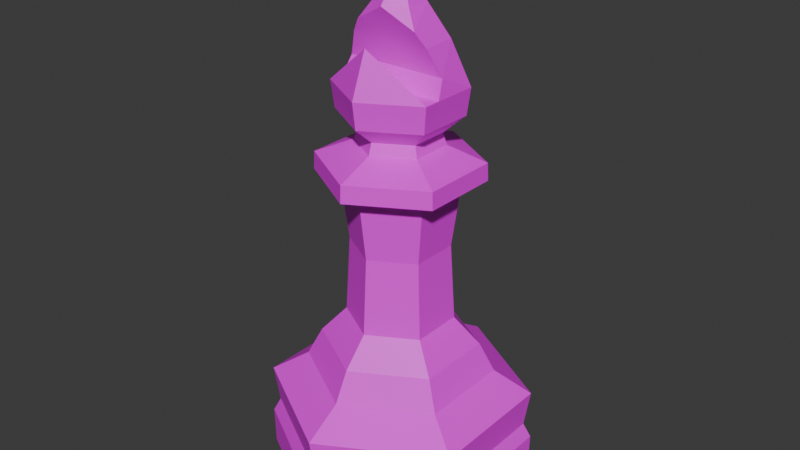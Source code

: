 # Source: bishop.blend  (saved by Blender 4.4.32; exported with 4.5.12 LTS)
import bpy
from mathutils import Matrix  # noqa: F401  (used for matrix-valued properties, if any)

bpy.ops.wm.read_factory_settings(use_empty=True)
scene = bpy.context.scene
scene.name = 'Scene'

# ---- collections
col_collection = bpy.data.collections.new('Collection'); scene.collection.children.link(col_collection)

# ---- images (referenced by path relative to the original .blend; pixels are not part of the script)
import os
ASSET_DIR = os.environ.get("B2B_ASSET_DIR", "")  # directory of the original .blend (textures are referenced by path, not embedded)
HERE = os.path.dirname(os.path.abspath(__file__))  # packed textures are extracted next to this script under _unpacked/

def load_image(name, relpath, width, height, colorspace="sRGB"):
    """Load a texture the original file referenced (path relative to the .blend, or extracted next to this script)."""
    p = next((c for c in (os.path.join(HERE, relpath), os.path.join(ASSET_DIR, relpath)) if relpath and os.path.exists(c)), "")
    if p:
        img = bpy.data.images.load(p, check_existing=True)
        img.name = name
    else:  # same state as the original file: an image datablock whose file is absent (Cycles renders it pink)
        img = bpy.data.images.new(name, width, height)
        img.source = "FILE"
        img.filepath = "//" + (relpath or name)
    img.colorspace_settings.name = colorspace
    return img
img_veneerwhiteoakrandommatched001_col_2k_metalness_png_004 = load_image('VeneerWhiteOakRandomMatched001_COL_2K_METALNESS.png.004', 'VeneerWhiteOakRandomMatched001_COL_2K_METALNESS.png', 1024, 1024, 'sRGB')

# ---- materials (node trees are filled in below, after node groups)
mat_white_oak_004 = bpy.data.materials.new('White Oak.004')

# ---- material node trees
mat_white_oak_004.use_nodes = True; mat_white_oak_004.node_tree.nodes.clear()
_N = mat_white_oak_004.node_tree.nodes; _L = mat_white_oak_004.node_tree.links
n0 = _N.new('ShaderNodeBsdfPrincipled'); n0.name = 'Principled BSDF'; n0.location = (10, 300)
n1 = _N.new('ShaderNodeOutputMaterial'); n1.name = 'Material Output'; n1.location = (300, 300)
n2 = _N.new('ShaderNodeTexImage'); n2.name = 'Image Texture'; n2.location = (-341, 202)
n2.image = img_veneerwhiteoakrandommatched001_col_2k_metalness_png_004
_L.new(n0.outputs[0], n1.inputs[0])
_L.new(n2.outputs[0], n0.inputs[0])
n1.is_active_output = True

# ---- world
world_world = bpy.data.worlds.new('World'); scene.world = world_world
world_world.use_nodes = True; world_world.node_tree.nodes.clear()
_N = world_world.node_tree.nodes; _L = world_world.node_tree.links
n0 = _N.new('ShaderNodeOutputWorld'); n0.name = 'World Output'; n0.location = (300, 300)
n1 = _N.new('ShaderNodeBackground'); n1.name = 'Background'; n1.location = (10, 300)
n1.inputs[0].default_value = (0.05088, 0.05088, 0.05088, 1.0)
_L.new(n1.outputs[0], n0.inputs[0])
n0.is_active_output = True
world_world.color = (0.05088, 0.05088, 0.05088)
world_world.sun_shadow_jitter_overblur = 0.0

# ---- meshes
me_bishop = bpy.data.meshes.new('Bishop')
me_bishop.from_pydata([(0.0, -0.4875, 0.0), (0.0, -0.4899, 0.1411), (0.0, -0.2883, 0.5277), (0.0, -0.4614, 0.1957), (0.0, -0.1948, 0.629), (0.0, -0.296, 1.169), (0.0, -0.2065, 1.134), (0.0, -0.3443, 0.4204), (0.0, -0.4825, 0.3343), (0.0, -0.1776, 0.916), (0.0, -0.2932, 1.233), (0.0, -0.1568, 1.288), (0.0, -0.04757, 1.823), (0.0, -0.08229, 1.937), (0.0, -0.09195, 1.764), (0.0, -0.1686, 1.65), (0.0, -0.2307, 1.492), (0.0, -0.218, 1.394), (0.0, -0.143, 1.33), (0.0, -0.1111, 1.874), (0.0, 0.0, 1.957), (0.0, 0.4875, 0.0), (0.0, 0.4899, 0.1411), (0.0, 0.2883, 0.5277), (0.0, 0.4614, 0.1957), (0.0, 0.1948, 0.629), (0.0, 0.296, 1.169), (0.0, 0.2065, 1.134), (0.0, 0.3443, 0.4204), (0.0, 0.4825, 0.3343), (0.0, 0.1776, 0.916), (0.0, 0.2932, 1.233), (0.0, 0.1568, 1.288), (0.0, 0.04757, 1.823), (0.0, 0.08229, 1.937), (0.0, 0.09195, 1.764), (0.0, 0.1672, 1.65), (0.0, 0.2307, 1.492), (0.0, 0.218, 1.394), (0.0, 0.143, 1.33), (0.0, 0.1111, 1.874), (0.0, 0.0, 0.0), (-0.4222, 0.2437, 0.0), (-0.4242, 0.2449, 0.1411), (-0.2497, 0.1442, 0.5277), (-0.3996, 0.2307, 0.1957), (-0.1687, 0.09741, 0.629), (-0.2563, 0.148, 1.169), (-0.1789, 0.1033, 1.134), (-0.2981, 0.1721, 0.4204), (-0.4178, 0.2412, 0.3343), (-0.1538, 0.08881, 0.916), (-0.2539, 0.1466, 1.233), (-0.1358, 0.07841, 1.288), (-0.0412, 0.02379, 1.823), (-0.07126, 0.04114, 1.937), (-0.07333, 0.04597, 1.764), (-0.1391, 0.08323, 1.65), (-0.1998, 0.1153, 1.492), (-0.1888, 0.109, 1.394), (-0.1238, 0.07148, 1.33), (-0.09618, 0.05553, 1.874), (-0.4222, -0.2437, 0.0), (-0.4242, -0.2449, 0.1411), (-0.2497, -0.1442, 0.5277), (-0.3996, -0.2307, 0.1957), (-0.1687, -0.09741, 0.629), (-0.2563, -0.148, 1.169), (-0.1789, -0.1033, 1.134), (-0.2981, -0.1721, 0.4204), (-0.4178, -0.2412, 0.3343), (-0.1538, -0.08881, 0.916), (-0.2539, -0.1466, 1.233), (-0.1358, -0.07841, 1.288), (-0.0412, -0.02379, 1.823), (-0.07126, -0.04114, 1.937), (-0.07333, -0.04597, 1.764), (-0.1998, -0.1153, 1.492), (-0.1888, -0.109, 1.394), (-0.1238, -0.07148, 1.33), (-0.09618, -0.05553, 1.874), (-0.1998, -0.05328, 1.492), (-0.1482, -0.05163, 1.65), (-0.1152, -0.06979, 1.7), (-0.1883, -0.02086, 1.555), (0.0, -0.1153, 1.492), (0.0, -0.05328, 1.492), (0.0, -0.02086, 1.555), (0.0, -0.05163, 1.65), (0.0, -0.06979, 1.7), (0.4222, 0.2437, 0.0), (0.4242, 0.2449, 0.1411), (0.2497, 0.1442, 0.5277), (0.3996, 0.2307, 0.1957), (0.1687, 0.09741, 0.629), (0.2563, 0.148, 1.169), (0.1789, 0.1033, 1.134), (0.2981, 0.1721, 0.4204), (0.4178, 0.2412, 0.3343), (0.1538, 0.08881, 0.916), (0.2539, 0.1466, 1.233), (0.1358, 0.07841, 1.288), (0.0412, 0.02379, 1.823), (0.07126, 0.04114, 1.937), (0.07333, 0.04597, 1.764), (0.1391, 0.08323, 1.65), (0.1998, 0.1153, 1.492), (0.1888, 0.109, 1.394), (0.1238, 0.07148, 1.33), (0.09618, 0.05553, 1.874), (0.4222, -0.2437, 0.0), (0.4242, -0.2449, 0.1411), (0.2497, -0.1442, 0.5277), (0.3996, -0.2307, 0.1957), (0.1687, -0.09741, 0.629), (0.2563, -0.148, 1.169), (0.1789, -0.1033, 1.134), (0.2981, -0.1721, 0.4204), (0.4178, -0.2412, 0.3343), (0.1538, -0.08881, 0.916), (0.2539, -0.1466, 1.233), (0.1358, -0.07841, 1.288), (0.0412, -0.02379, 1.823), (0.07126, -0.04114, 1.937), (0.07333, -0.04597, 1.764), (0.1998, -0.1153, 1.492), (0.1888, -0.109, 1.394), (0.1238, -0.07148, 1.33), (0.09618, -0.05553, 1.874), (0.1998, -0.05328, 1.492), (0.1482, -0.05163, 1.65), (0.1152, -0.06979, 1.7), (0.1883, -0.02086, 1.555)], [], [(22, 21, 42, 43), (43, 42, 62, 63), (63, 62, 0, 1), (24, 22, 43, 45), (45, 43, 63, 65), (65, 63, 1, 3), (25, 23, 44, 46), (46, 44, 64, 66), (66, 64, 2, 4), (29, 24, 45, 50), (50, 45, 65, 70), (70, 65, 3, 8), (30, 25, 46, 51), (51, 46, 66, 71), (71, 66, 4, 9), (26, 27, 48, 47), (47, 48, 68, 67), (67, 68, 6, 5), (23, 28, 49, 44), (44, 49, 69, 64), (64, 69, 7, 2), (31, 26, 47, 52), (52, 47, 67, 72), (72, 67, 5, 10), (28, 29, 50, 49), (49, 50, 70, 69), (69, 70, 8, 7), (27, 30, 51, 48), (48, 51, 71, 68), (68, 71, 9, 6), (32, 31, 52, 53), (53, 52, 72, 73), (73, 72, 10, 11), (40, 33, 54, 61), (61, 54, 74, 80), (80, 74, 12, 19), (38, 39, 60, 59), (59, 60, 79, 78), (78, 79, 18, 17), (33, 35, 56, 54), (54, 56, 76, 74), (74, 76, 14, 12), (35, 36, 57, 56), (56, 57, 83, 76), (76, 83, 14), (36, 37, 58, 57), (57, 58, 84, 82), (37, 38, 59, 58), (58, 59, 78, 81), (77, 78, 17, 16), (39, 32, 53, 60), (60, 53, 73, 79), (79, 73, 11, 18), (21, 41, 42), (42, 41, 62), (62, 41, 0), (34, 40, 61, 55), (55, 61, 80, 75), (75, 80, 19, 13), (20, 34, 55), (20, 55, 75), (20, 75, 13), (15, 77, 16), (78, 77, 81), (58, 81, 84), (57, 82, 83), (77, 15, 85), (82, 88, 89, 83), (84, 87, 88, 82), (81, 86, 87, 84), (83, 89, 14), (81, 77, 85, 86), (22, 91, 90, 21), (91, 111, 110, 90), (111, 1, 0, 110), (24, 93, 91, 22), (93, 113, 111, 91), (113, 3, 1, 111), (25, 94, 92, 23), (94, 114, 112, 92), (114, 4, 2, 112), (29, 98, 93, 24), (98, 118, 113, 93), (118, 8, 3, 113), (30, 99, 94, 25), (99, 119, 114, 94), (119, 9, 4, 114), (26, 95, 96, 27), (95, 115, 116, 96), (115, 5, 6, 116), (23, 92, 97, 28), (92, 112, 117, 97), (112, 2, 7, 117), (31, 100, 95, 26), (100, 120, 115, 95), (120, 10, 5, 115), (28, 97, 98, 29), (97, 117, 118, 98), (117, 7, 8, 118), (27, 96, 99, 30), (96, 116, 119, 99), (116, 6, 9, 119), (32, 101, 100, 31), (101, 121, 120, 100), (121, 11, 10, 120), (40, 109, 102, 33), (109, 128, 122, 102), (128, 19, 12, 122), (38, 107, 108, 39), (107, 126, 127, 108), (126, 17, 18, 127), (33, 102, 104, 35), (102, 122, 124, 104), (122, 12, 14, 124), (35, 104, 105, 36), (104, 124, 131, 105), (124, 14, 131), (36, 105, 106, 37), (105, 130, 132, 106), (37, 106, 107, 38), (106, 129, 126, 107), (125, 16, 17, 126), (39, 108, 101, 32), (108, 127, 121, 101), (127, 18, 11, 121), (21, 90, 41), (90, 110, 41), (110, 0, 41), (34, 103, 109, 40), (103, 123, 128, 109), (123, 13, 19, 128), (20, 103, 34), (20, 123, 103), (20, 13, 123), (15, 16, 125), (126, 129, 125), (106, 132, 129), (105, 131, 130), (125, 85, 15), (130, 131, 89, 88), (132, 130, 88, 87), (129, 132, 87, 86), (131, 14, 89), (129, 86, 85, 125)])
_uv = me_bishop.uv_layers.new(name='UVMap')
_uv.uv.foreach_set('vector', [0.2257, 0.4271, 0.2257, 0.4662, 0.3593, 0.43, 0.36, 0.3907, 0.3142, 0.7763, 0.358, 0.776, 0.358, 0.6217, 0.3142, 0.6212, 0.6325, 0.4005, 0.5891, 0.4012, 0.6075, 0.5349, 0.6511, 0.5349, 0.2257, 0.4075, 0.2257, 0.4271, 0.36, 0.3907, 0.3522, 0.3733, 0.2958, 0.7719, 0.3142, 0.7763, 0.3142, 0.6212, 0.2958, 0.6258, 0.6483, 0.4084, 0.6325, 0.4005, 0.6511, 0.5349, 0.6657, 0.5349, 0.2257, 0.2468, 0.2257, 0.289, 0.3047, 0.2676, 0.2791, 0.2324, 0.7334, 0.7865, 0.7187, 0.8227, 0.81, 0.8227, 0.7951, 0.7865, 0.58, 0.6907, 0.5652, 0.6651, 0.5196, 0.7441, 0.5492, 0.7441, 0.2257, 0.3719, 0.2257, 0.4075, 0.3522, 0.3733, 0.3579, 0.3361, 0.2537, 0.7751, 0.2958, 0.7719, 0.2958, 0.6258, 0.2537, 0.6224, 0.6917, 0.4026, 0.6483, 0.4084, 0.6657, 0.5349, 0.7099, 0.5349, 0.2257, 0.164, 0.2257, 0.2468, 0.2791, 0.2324, 0.2744, 0.1508, 0.7362, 0.6963, 0.7334, 0.7865, 0.7951, 0.7865, 0.7924, 0.6963, 0.09929, 0.7296, 0.09457, 0.8172, 0.148, 0.8098, 0.148, 0.7229, 0.09136, 0.6067, 0.1159, 0.5926, 0.1159, 0.5272, 0.09136, 0.513, 0.09136, 0.513, 0.1159, 0.5272, 0.1725, 0.4945, 0.1725, 0.4662, 0.1725, 0.4662, 0.1725, 0.4945, 0.2291, 0.5272, 0.2537, 0.513, 0.2257, 0.289, 0.2257, 0.3273, 0.3201, 0.3018, 0.3047, 0.2676, 0.7187, 0.8227, 0.7099, 0.8588, 0.8189, 0.8588, 0.81, 0.8227, 0.2355, 0.6689, 0.2046, 0.6536, 0.2176, 0.748, 0.2464, 0.748, 0.6838, 0.7503, 0.7024, 0.7503, 0.6804, 0.6692, 0.6621, 0.6699, 0.2782, 0.8696, 0.2984, 0.87, 0.2984, 0.7763, 0.2782, 0.7768, 0.8711, 0.09265, 0.8513, 0.09188, 0.8625, 0.173, 0.8821, 0.173, 0.2257, 0.3273, 0.2257, 0.3719, 0.3579, 0.3361, 0.3201, 0.3018, 0.5672, 0.4384, 0.5891, 0.4005, 0.4363, 0.4005, 0.4582, 0.4384, 0.4582, 0.4384, 0.4363, 0.4005, 0.36, 0.5328, 0.4037, 0.5328, 0.2257, 0.1072, 0.2257, 0.164, 0.2744, 0.1508, 0.2823, 0.09188, 0.7318, 0.6297, 0.7362, 0.6963, 0.7924, 0.6963, 0.7971, 0.6297, 0.09136, 0.6614, 0.09929, 0.7296, 0.148, 0.7229, 0.148, 0.6536, 0.6647, 0.2095, 0.6273, 0.2311, 0.7077, 0.2775, 0.7077, 0.2343, 0.7077, 0.2343, 0.7077, 0.2775, 0.788, 0.2311, 0.7507, 0.2095, 0.7507, 0.2095, 0.788, 0.2311, 0.788, 0.1383, 0.7507, 0.1599, 0.3492, 0.8291, 0.3492, 0.809, 0.3361, 0.8014, 0.3187, 0.8115, 0.3187, 0.8115, 0.3361, 0.8014, 0.3361, 0.7864, 0.3187, 0.7763, 0.7538, 0.3023, 0.7731, 0.3182, 0.7859, 0.315, 0.7836, 0.2947, 0.8534, 0.7653, 0.8653, 0.7447, 0.8427, 0.7055, 0.8189, 0.7055, 0.8189, 0.7055, 0.8427, 0.7055, 0.8653, 0.6663, 0.8534, 0.6457, 0.6308, 0.3608, 0.6513, 0.3831, 0.6905, 0.3777, 0.6905, 0.3526, 0.788, 0.09541, 0.788, 0.1183, 0.8113, 0.1115, 0.8011, 0.09188, 0.4753, 0.6651, 0.4683, 0.6851, 0.4974, 0.6851, 0.4904, 0.6651, 0.7731, 0.3182, 0.7649, 0.3356, 0.7876, 0.3295, 0.7859, 0.315, 0.788, 0.1183, 0.788, 0.1614, 0.8321, 0.1489, 0.8113, 0.1115, 0.4683, 0.6851, 0.4566, 0.7244, 0.505, 0.7077, 0.4974, 0.6851, 0.7649, 0.3356, 0.7538, 0.3551, 0.7876, 0.3295, 0.788, 0.1614, 0.788, 0.215, 0.8513, 0.1979, 0.8321, 0.1489, 0.4566, 0.7244, 0.4465, 0.7771, 0.4896, 0.7568, 0.4993, 0.7249, 0.788, 0.215, 0.788, 0.2406, 0.8478, 0.2245, 0.8513, 0.1979, 0.4465, 0.7771, 0.4485, 0.8071, 0.5175, 0.8071, 0.4999, 0.7771, 0.6273, 0.3301, 0.6308, 0.3608, 0.6905, 0.3526, 0.6905, 0.3213, 0.2643, 0.8193, 0.2782, 0.8193, 0.2665, 0.7763, 0.2537, 0.7801, 0.4815, 0.8545, 0.4954, 0.8567, 0.4954, 0.8071, 0.4815, 0.8093, 0.8652, 0.7691, 0.8527, 0.7653, 0.8586, 0.8083, 0.8706, 0.8083, 0.6273, 0.3234, 0.4936, 0.2462, 0.4936, 0.4005, 0.4936, 0.4005, 0.4936, 0.2462, 0.36, 0.3234, 0.36, 0.3234, 0.4936, 0.2462, 0.36, 0.169, 0.4954, 0.8329, 0.5166, 0.8386, 0.5166, 0.8071, 0.4954, 0.8095, 0.7538, 0.3857, 0.7749, 0.3902, 0.7749, 0.3551, 0.7538, 0.3597, 0.7595, 0.2832, 0.7538, 0.3023, 0.7836, 0.2947, 0.7816, 0.2775, 0.3904, 0.8176, 0.3904, 0.8437, 0.413, 0.8307, 0.3904, 0.8176, 0.413, 0.8307, 0.413, 0.8046, 0.3904, 0.8176, 0.413, 0.8046, 0.3904, 0.7916, 0.6905, 0.2775, 0.6273, 0.3301, 0.6905, 0.3213, 0.5175, 0.8071, 0.5196, 0.7771, 0.4999, 0.7771, 0.4465, 0.7771, 0.4999, 0.7771, 0.4896, 0.7568, 0.4566, 0.7244, 0.4993, 0.7249, 0.505, 0.7077, 0.8189, 0.527, 0.871, 0.4638, 0.8189, 0.4638, 0.4084, 0.6814, 0.4084, 0.7283, 0.4249, 0.7283, 0.4249, 0.6919, 0.3769, 0.6687, 0.3769, 0.7283, 0.4084, 0.7283, 0.4084, 0.6814, 0.36, 0.6651, 0.36, 0.7283, 0.3769, 0.7283, 0.3769, 0.6687, 0.4249, 0.6919, 0.4249, 0.7283, 0.4465, 0.7283, 0.8709, 0.2542, 0.8513, 0.2542, 0.8513, 0.3174, 0.8709, 0.3174, 0.2257, 0.4271, 0.09136, 0.3907, 0.09201, 0.43, 0.2257, 0.4662, 0.2975, 0.6212, 0.2975, 0.4662, 0.2537, 0.4666, 0.2537, 0.6209, 0.6325, 0.6692, 0.6511, 0.5349, 0.6075, 0.5349, 0.5891, 0.6685, 0.2257, 0.4075, 0.09917, 0.3733, 0.09136, 0.3907, 0.2257, 0.4271, 0.3159, 0.6168, 0.3159, 0.4707, 0.2975, 0.4662, 0.2975, 0.6212, 0.6483, 0.6614, 0.6657, 0.5349, 0.6511, 0.5349, 0.6325, 0.6692, 0.2257, 0.2468, 0.1723, 0.2324, 0.1466, 0.2676, 0.2257, 0.289, 0.7955, 0.5573, 0.7338, 0.5573, 0.7188, 0.5935, 0.8101, 0.5935, 0.58, 0.7976, 0.5492, 0.7441, 0.5196, 0.7441, 0.5652, 0.8232, 0.2257, 0.3719, 0.09339, 0.3361, 0.09917, 0.3733, 0.2257, 0.4075, 0.358, 0.62, 0.358, 0.4673, 0.3159, 0.4707, 0.3159, 0.6168, 0.6917, 0.6671, 0.7099, 0.5349, 0.6657, 0.5349, 0.6483, 0.6614, 0.2257, 0.164, 0.177, 0.1508, 0.1723, 0.2324, 0.2257, 0.2468, 0.7926, 0.4671, 0.7364, 0.4671, 0.7338, 0.5573, 0.7955, 0.5573, 0.1967, 0.7296, 0.148, 0.7229, 0.148, 0.8098, 0.2014, 0.8172, 0.09136, 0.6067, 0.1725, 0.6536, 0.1725, 0.6253, 0.1159, 0.5926, 0.1725, 0.6536, 0.2537, 0.6067, 0.2291, 0.5926, 0.1725, 0.6253, 0.2537, 0.6067, 0.2537, 0.513, 0.2291, 0.5272, 0.2291, 0.5926, 0.2257, 0.289, 0.1466, 0.2676, 0.1313, 0.3018, 0.2257, 0.3273, 0.8101, 0.5935, 0.7188, 0.5935, 0.7099, 0.6297, 0.8189, 0.6297, 0.2355, 0.827, 0.2464, 0.748, 0.2176, 0.748, 0.2046, 0.8423, 0.6838, 0.7503, 0.6621, 0.8307, 0.6804, 0.8315, 0.7024, 0.7503, 0.3187, 0.8696, 0.3187, 0.7768, 0.2984, 0.7763, 0.2984, 0.87, 0.8711, 0.2534, 0.8821, 0.173, 0.8625, 0.173, 0.8513, 0.2542, 0.2257, 0.3273, 0.1313, 0.3018, 0.09339, 0.3361, 0.2257, 0.3719, 0.5672, 0.6272, 0.4582, 0.6272, 0.4363, 0.6651, 0.5891, 0.6651, 0.4582, 0.6272, 0.4037, 0.5328, 0.36, 0.5328, 0.4363, 0.6651, 0.2257, 0.1072, 0.169, 0.09188, 0.177, 0.1508, 0.2257, 0.164, 0.7971, 0.4005, 0.7317, 0.4005, 0.7364, 0.4671, 0.7926, 0.4671, 0.2046, 0.6614, 0.148, 0.6536, 0.148, 0.7229, 0.1967, 0.7296, 0.6647, 0.2095, 0.6647, 0.1599, 0.6273, 0.1383, 0.6273, 0.2311, 0.6647, 0.1599, 0.7077, 0.135, 0.7077, 0.09188, 0.6273, 0.1383, 0.7077, 0.135, 0.7507, 0.1599, 0.788, 0.1383, 0.7077, 0.09188, 0.3904, 0.8443, 0.3904, 0.8092, 0.373, 0.8192, 0.373, 0.8343, 0.3904, 0.8092, 0.36, 0.7916, 0.36, 0.8117, 0.373, 0.8192, 0.8527, 0.7901, 0.8229, 0.7824, 0.8206, 0.8027, 0.8333, 0.806, 0.8283, 0.6457, 0.8696, 0.5905, 0.846, 0.5877, 0.8189, 0.6239, 0.8696, 0.5905, 0.8425, 0.527, 0.8283, 0.5461, 0.846, 0.5877, 0.7503, 0.3608, 0.6905, 0.3526, 0.6905, 0.3777, 0.7297, 0.3831, 0.8513, 0.2442, 0.8382, 0.2406, 0.8281, 0.2602, 0.8513, 0.2671, 0.6333, 0.6692, 0.6183, 0.6692, 0.6112, 0.6892, 0.6403, 0.6892, 0.8333, 0.806, 0.8206, 0.8027, 0.8189, 0.8172, 0.8416, 0.8233, 0.8513, 0.2671, 0.8281, 0.2602, 0.8072, 0.2977, 0.8513, 0.3101, 0.6403, 0.6892, 0.6112, 0.6892, 0.6036, 0.7118, 0.652, 0.7285, 0.8416, 0.8233, 0.8189, 0.8172, 0.8527, 0.8429, 0.8513, 0.3101, 0.8072, 0.2977, 0.788, 0.3466, 0.8513, 0.3637, 0.652, 0.7285, 0.6093, 0.729, 0.619, 0.7608, 0.6621, 0.7811, 0.8513, 0.3637, 0.788, 0.3466, 0.7915, 0.3732, 0.8513, 0.3894, 0.6621, 0.7811, 0.6087, 0.7811, 0.5912, 0.8111, 0.6602, 0.8111, 0.7538, 0.3301, 0.6905, 0.3213, 0.6905, 0.3526, 0.7503, 0.3608, 0.2643, 0.8193, 0.2537, 0.8585, 0.2665, 0.8623, 0.2782, 0.8193, 0.4815, 0.8545, 0.4815, 0.8093, 0.4677, 0.8071, 0.4677, 0.8567, 0.8652, 0.8475, 0.8706, 0.8083, 0.8586, 0.8083, 0.8527, 0.8513, 0.6273, 0.3234, 0.6273, 0.169, 0.4936, 0.2462, 0.6273, 0.169, 0.4936, 0.09188, 0.4936, 0.2462, 0.4936, 0.09188, 0.36, 0.169, 0.4936, 0.2462, 0.6103, 0.8369, 0.6103, 0.8136, 0.5891, 0.8111, 0.5891, 0.8427, 0.4677, 0.8377, 0.4677, 0.8117, 0.4465, 0.8071, 0.4465, 0.8422, 0.8469, 0.7709, 0.8249, 0.7653, 0.8229, 0.7824, 0.8527, 0.7901, 0.4355, 0.8176, 0.413, 0.8307, 0.4355, 0.8437, 0.4355, 0.8176, 0.413, 0.8046, 0.413, 0.8307, 0.4355, 0.8176, 0.4355, 0.7916, 0.413, 0.8046, 0.6905, 0.2775, 0.6905, 0.3213, 0.7538, 0.3301, 0.5912, 0.8111, 0.6087, 0.7811, 0.5891, 0.7811, 0.6621, 0.7811, 0.619, 0.7608, 0.6087, 0.7811, 0.652, 0.7285, 0.6036, 0.7118, 0.6093, 0.729, 0.8189, 0.4005, 0.8189, 0.4638, 0.871, 0.4638, 0.4084, 0.7753, 0.4249, 0.7648, 0.4249, 0.7283, 0.4084, 0.7283, 0.3769, 0.788, 0.4084, 0.7753, 0.4084, 0.7283, 0.3769, 0.7283, 0.36, 0.7916, 0.3769, 0.788, 0.3769, 0.7283, 0.36, 0.7283, 0.4249, 0.7648, 0.4465, 0.7283, 0.4249, 0.7283, 0.8709, 0.3807, 0.8709, 0.3174, 0.8513, 0.3174, 0.8513, 0.3807])
me_bishop.materials.append(mat_white_oak_004)
me_bishop.update()

# ---- objects
ob_bishop = bpy.data.objects.new('Bishop', me_bishop)

# ---- transforms, parenting, visibility, modifiers, constraints
ob_bishop.location = (0.0, 0.0, 0.0)

# ---- collection membership
col_collection.objects.link(ob_bishop)

# ---- scene / render settings (as saved in the file)
scene.frame_start = 1; scene.frame_end = 250; scene.frame_set(1)
scene.render.engine = 'BLENDER_EEVEE_NEXT'
bpy.context.view_layer.update()

# ---- added for rendering (the .blend has no active camera and no usable light): camera, sun
cam_auto = bpy.data.cameras.new('AutoCamera')
cam_auto.lens = 50.0
cam_auto.sensor_width = 36.0
cam_auto.clip_end = 1000.0
ob_auto_camera = bpy.data.objects.new('AutoCamera', cam_auto)
scene.collection.objects.link(ob_auto_camera)
ob_auto_camera.location = (2.17159, -2.60591, 2.71567)
ob_auto_camera.rotation_euler = (1.09748, -7.21219e-08, 0.694738)
scene.camera = ob_auto_camera
light_auto_sun = bpy.data.lights.new('AutoSun', 'SUN')
light_auto_sun.energy = 3.0
light_auto_sun.angle = 0.0523599
ob_auto_sun = bpy.data.objects.new('AutoSun', light_auto_sun)
scene.collection.objects.link(ob_auto_sun)
ob_auto_sun.rotation_euler = (0.872665, 0.174533, 0.523599)
bpy.context.view_layer.update()
